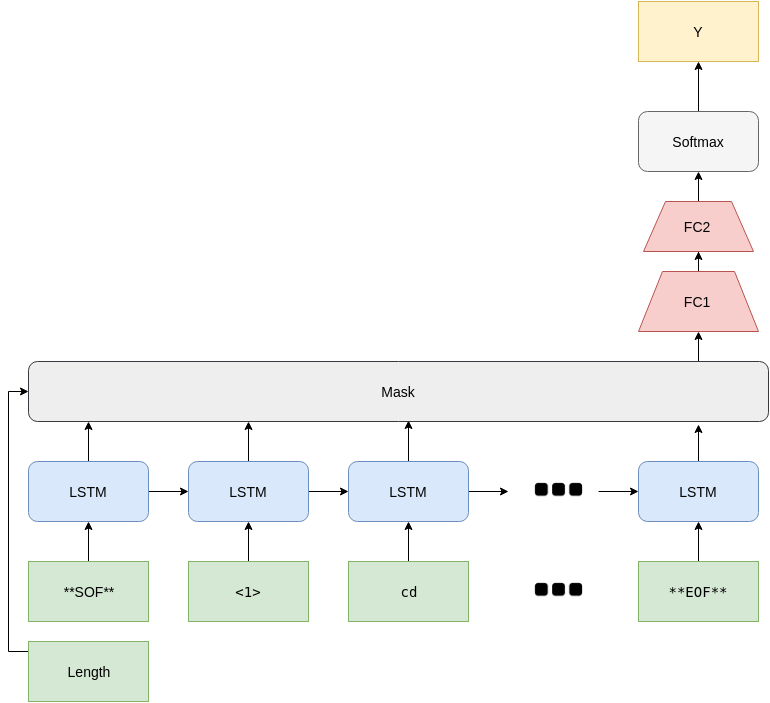

The diagram above was exported from draw.io. Its source (the exported page's mxGraphModel, read from the mxfile embedded in the PNG):
<mxGraphModel dx="1153" dy="1678" grid="1" gridSize="10" guides="1" tooltips="1" connect="1" arrows="1" fold="1" page="1" pageScale="1" pageWidth="850" pageHeight="1100" background="#ffffff" math="0" shadow="0">
  <root>
    <mxCell id="0" />
    <mxCell id="1" parent="0" />
    <mxCell id="8" style="edgeStyle=orthogonalEdgeStyle;rounded=0;html=1;entryX=0.5;entryY=1;jettySize=auto;orthogonalLoop=1;fontSize=14;" parent="1" source="2" target="7" edge="1">
      <mxGeometry relative="1" as="geometry" />
    </mxCell>
    <mxCell id="2" value="**SOF**" style="whiteSpace=wrap;fillColor=#d5e8d4;strokeColor=#82b366;fontSize=14;fontStyle=0;html=1;" parent="1" vertex="1">
      <mxGeometry x="40" y="460" width="120" height="60" as="geometry" />
    </mxCell>
    <mxCell id="16" style="edgeStyle=orthogonalEdgeStyle;rounded=0;html=1;entryX=0.5;entryY=1;jettySize=auto;orthogonalLoop=1;fontSize=14;" parent="1" source="3" target="12" edge="1">
      <mxGeometry relative="1" as="geometry" />
    </mxCell>
    <mxCell id="3" value="&lt;pre&gt;&lt;code&gt;cd&lt;/code&gt;&lt;/pre&gt;" style="whiteSpace=wrap;fillColor=#d5e8d4;strokeColor=#82b366;fontSize=14;html=1;fontStyle=0" parent="1" vertex="1">
      <mxGeometry x="360" y="460" width="120" height="60" as="geometry" />
    </mxCell>
    <mxCell id="11" style="edgeStyle=orthogonalEdgeStyle;rounded=0;html=1;entryX=0.5;entryY=1;jettySize=auto;orthogonalLoop=1;fontSize=14;" parent="1" source="4" target="9" edge="1">
      <mxGeometry relative="1" as="geometry" />
    </mxCell>
    <mxCell id="4" value="&lt;pre&gt;&lt;code&gt;&amp;lt;1&amp;gt;&lt;/code&gt;&lt;/pre&gt;" style="whiteSpace=wrap;fillColor=#d5e8d4;strokeColor=#82b366;fontSize=14;html=1;fontStyle=0" parent="1" vertex="1">
      <mxGeometry x="200" y="460" width="120" height="60" as="geometry" />
    </mxCell>
    <mxCell id="6" value="" style="shape=image;html=1;verticalAlign=top;verticalLabelPosition=bottom;labelBackgroundColor=#ffffff;imageAspect=0;aspect=fixed;image=https://cdn2.iconfinder.com/data/icons/font-awesome/1792/ellipsis-h-128.png" parent="1" vertex="1">
      <mxGeometry x="540" y="460" width="60" height="60" as="geometry" />
    </mxCell>
    <mxCell id="61" style="edgeStyle=orthogonalEdgeStyle;rounded=0;html=1;entryX=0;entryY=0.5;jettySize=auto;orthogonalLoop=1;fontSize=14;" parent="1" source="7" target="9" edge="1">
      <mxGeometry relative="1" as="geometry" />
    </mxCell>
    <mxCell id="81" style="edgeStyle=orthogonalEdgeStyle;rounded=0;html=1;jettySize=auto;orthogonalLoop=1;" edge="1" parent="1" source="7">
      <mxGeometry relative="1" as="geometry">
        <mxPoint x="100" y="320" as="targetPoint" />
      </mxGeometry>
    </mxCell>
    <mxCell id="7" value="LSTM" style="rounded=1;whiteSpace=wrap;html=1;fontSize=14;fillColor=#dae8fc;strokeColor=#6c8ebf;" parent="1" vertex="1">
      <mxGeometry x="40" y="360" width="120" height="60" as="geometry" />
    </mxCell>
    <mxCell id="62" style="edgeStyle=orthogonalEdgeStyle;rounded=0;html=1;entryX=0;entryY=0.5;jettySize=auto;orthogonalLoop=1;fontSize=14;" parent="1" source="9" target="12" edge="1">
      <mxGeometry relative="1" as="geometry" />
    </mxCell>
    <mxCell id="82" style="edgeStyle=orthogonalEdgeStyle;rounded=0;html=1;jettySize=auto;orthogonalLoop=1;" edge="1" parent="1" source="9">
      <mxGeometry relative="1" as="geometry">
        <mxPoint x="260" y="320" as="targetPoint" />
      </mxGeometry>
    </mxCell>
    <mxCell id="9" value="LSTM" style="rounded=1;whiteSpace=wrap;html=1;fontSize=14;fillColor=#dae8fc;strokeColor=#6c8ebf;" parent="1" vertex="1">
      <mxGeometry x="200" y="360" width="120" height="60" as="geometry" />
    </mxCell>
    <mxCell id="63" style="edgeStyle=orthogonalEdgeStyle;rounded=0;html=1;entryX=0;entryY=0.5;jettySize=auto;orthogonalLoop=1;fontSize=14;" parent="1" source="12" edge="1">
      <mxGeometry relative="1" as="geometry">
        <mxPoint x="520" y="390" as="targetPoint" />
      </mxGeometry>
    </mxCell>
    <mxCell id="83" style="edgeStyle=orthogonalEdgeStyle;rounded=0;html=1;jettySize=auto;orthogonalLoop=1;entryX=0.514;entryY=0.983;entryPerimeter=0;" edge="1" parent="1" source="12" target="49">
      <mxGeometry relative="1" as="geometry">
        <mxPoint x="420" y="326" as="targetPoint" />
        <Array as="points" />
      </mxGeometry>
    </mxCell>
    <mxCell id="12" value="LSTM" style="rounded=1;whiteSpace=wrap;html=1;fontSize=14;fillColor=#dae8fc;strokeColor=#6c8ebf;" parent="1" vertex="1">
      <mxGeometry x="360" y="360" width="120" height="60" as="geometry" />
    </mxCell>
    <mxCell id="51" style="edgeStyle=orthogonalEdgeStyle;rounded=0;html=1;entryX=0;entryY=0.5;jettySize=auto;orthogonalLoop=1;fontSize=14;" parent="1" source="50" target="49" edge="1">
      <mxGeometry relative="1" as="geometry">
        <Array as="points">
          <mxPoint x="20" y="550" />
          <mxPoint x="20" y="290" />
        </Array>
      </mxGeometry>
    </mxCell>
    <mxCell id="50" value="Length" style="whiteSpace=wrap;html=1;fontSize=14;fillColor=#d5e8d4;strokeColor=#82b366;" parent="1" vertex="1">
      <mxGeometry x="40" y="540" width="120" height="60" as="geometry" />
    </mxCell>
    <mxCell id="72" style="edgeStyle=orthogonalEdgeStyle;rounded=0;html=1;entryX=0.5;entryY=1;jettySize=auto;orthogonalLoop=1;fontSize=14;" edge="1" source="73" target="76" parent="1">
      <mxGeometry x="710" y="420" as="geometry" />
    </mxCell>
    <mxCell id="73" value="&lt;pre&gt;&lt;code&gt;**EOF**&lt;/code&gt;&lt;/pre&gt;" style="whiteSpace=wrap;fillColor=#d5e8d4;strokeColor=#82b366;fontSize=14;html=1;fontStyle=0" vertex="1" parent="1">
      <mxGeometry x="650" y="460" width="120" height="60" as="geometry" />
    </mxCell>
    <mxCell id="74" style="edgeStyle=orthogonalEdgeStyle;rounded=0;html=1;entryX=0;entryY=0.5;jettySize=auto;orthogonalLoop=1;fontSize=14;" edge="1" target="76" parent="1">
      <mxGeometry x="610" y="390" as="geometry">
        <mxPoint x="610" y="390" as="sourcePoint" />
      </mxGeometry>
    </mxCell>
    <mxCell id="85" style="edgeStyle=orthogonalEdgeStyle;rounded=0;html=1;entryX=0.933;entryY=1.05;entryPerimeter=0;jettySize=auto;orthogonalLoop=1;" edge="1" parent="1" source="76">
      <mxGeometry relative="1" as="geometry">
        <mxPoint x="710" y="323" as="targetPoint" />
      </mxGeometry>
    </mxCell>
    <mxCell id="76" value="LSTM" style="rounded=1;whiteSpace=wrap;html=1;fontSize=14;fillColor=#dae8fc;strokeColor=#6c8ebf;" vertex="1" parent="1">
      <mxGeometry x="650" y="360" width="120" height="60" as="geometry" />
    </mxCell>
    <mxCell id="86" value="Y" style="whiteSpace=wrap;html=1;fontSize=14;fillColor=#fff2cc;strokeColor=#d6b656;" vertex="1" parent="1">
      <mxGeometry x="650" y="-100" width="120" height="60" as="geometry" />
    </mxCell>
    <mxCell id="103" style="edgeStyle=orthogonalEdgeStyle;rounded=0;html=1;entryX=0.5;entryY=1;jettySize=auto;orthogonalLoop=1;fontSize=14;" edge="1" parent="1" source="91" target="86">
      <mxGeometry relative="1" as="geometry" />
    </mxCell>
    <mxCell id="91" value="Softmax" style="rounded=1;whiteSpace=wrap;html=1;fontSize=14;fillColor=#f5f5f5;strokeColor=#666666;" vertex="1" parent="1">
      <mxGeometry x="650" y="10" width="120" height="60" as="geometry" />
    </mxCell>
    <mxCell id="96" style="edgeStyle=orthogonalEdgeStyle;rounded=0;html=1;entryX=0.5;entryY=1;jettySize=auto;orthogonalLoop=1;fontSize=14;" edge="1" source="97" target="99" parent="1">
      <mxGeometry x="710" y="150" as="geometry" />
    </mxCell>
    <mxCell id="97" value="FC1&amp;nbsp;" style="shape=trapezoid;whiteSpace=wrap;html=1;fontSize=14;fillColor=#f8cecc;strokeColor=#b85450;" vertex="1" parent="1">
      <mxGeometry x="650" y="170" width="120" height="60" as="geometry" />
    </mxCell>
    <mxCell id="98" style="edgeStyle=orthogonalEdgeStyle;rounded=0;html=1;entryX=0.5;entryY=1;jettySize=auto;orthogonalLoop=1;fontSize=14;" edge="1" source="99" parent="1">
      <mxGeometry x="710" y="70" as="geometry">
        <mxPoint x="710" y="70" as="targetPoint" />
      </mxGeometry>
    </mxCell>
    <mxCell id="99" value="FC2&amp;nbsp;" style="shape=trapezoid;whiteSpace=wrap;html=1;fontSize=14;fillColor=#f8cecc;strokeColor=#b85450;" vertex="1" parent="1">
      <mxGeometry x="655" y="100" width="110" height="50" as="geometry" />
    </mxCell>
    <mxCell id="100" value="" style="shape=image;html=1;verticalAlign=top;verticalLabelPosition=bottom;labelBackgroundColor=#ffffff;imageAspect=0;aspect=fixed;image=https://cdn2.iconfinder.com/data/icons/font-awesome/1792/ellipsis-h-128.png" vertex="1" parent="1">
      <mxGeometry x="540" y="360" width="60" height="60" as="geometry" />
    </mxCell>
    <mxCell id="101" value="" style="endArrow=classic;html=1;fontSize=14;entryX=0.5;entryY=1;exitX=0.933;exitY=0.667;exitPerimeter=0;" edge="1" parent="1" target="97">
      <mxGeometry width="50" height="50" relative="1" as="geometry">
        <mxPoint x="710" y="300" as="sourcePoint" />
        <mxPoint x="-100" y="610" as="targetPoint" />
      </mxGeometry>
    </mxCell>
    <mxCell id="49" value="Mask" style="rounded=1;whiteSpace=wrap;html=1;fontSize=14;fillColor=#eeeeee;strokeColor=#36393d;" parent="1" vertex="1">
      <mxGeometry x="40" y="260" width="740" height="60" as="geometry" />
    </mxCell>
  </root>
</mxGraphModel>